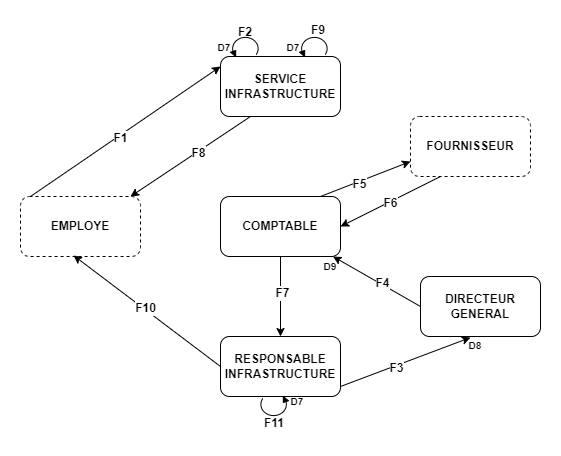

The diagram above was exported from draw.io. Its source (the exported page's mxGraphModel, read from the mxfile embedded in the PNG):
<mxGraphModel dx="864" dy="516" grid="1" gridSize="10" guides="1" tooltips="1" connect="1" arrows="1" fold="1" page="1" pageScale="1" pageWidth="827" pageHeight="1169" math="0" shadow="0">
  <root>
    <mxCell id="0" />
    <mxCell id="1" parent="0" />
    <mxCell id="Ti3mGvVx99JL0Yj-yRy9-1" value="&lt;b&gt;DIRECTEUR GENERAL&lt;/b&gt;" style="rounded=1;whiteSpace=wrap;html=1;" vertex="1" parent="1">
      <mxGeometry x="520" y="300" width="120" height="60" as="geometry" />
    </mxCell>
    <mxCell id="Ti3mGvVx99JL0Yj-yRy9-2" value="&lt;b&gt;FOURNISSEUR&lt;/b&gt;" style="rounded=1;whiteSpace=wrap;html=1;dashed=1;" vertex="1" parent="1">
      <mxGeometry x="510" y="140" width="120" height="60" as="geometry" />
    </mxCell>
    <mxCell id="Ti3mGvVx99JL0Yj-yRy9-3" value="&lt;b&gt;EMPLOYE&lt;/b&gt;" style="rounded=1;whiteSpace=wrap;html=1;dashed=1;" vertex="1" parent="1">
      <mxGeometry x="120" y="220" width="120" height="60" as="geometry" />
    </mxCell>
    <mxCell id="Ti3mGvVx99JL0Yj-yRy9-5" value="&lt;b&gt;COMPTABLE&lt;/b&gt;" style="rounded=1;whiteSpace=wrap;html=1;" vertex="1" parent="1">
      <mxGeometry x="320" y="220" width="120" height="60" as="geometry" />
    </mxCell>
    <mxCell id="Ti3mGvVx99JL0Yj-yRy9-6" value="&lt;b&gt;SERVICE INFRASTRUCTURE&lt;/b&gt;" style="rounded=1;whiteSpace=wrap;html=1;" vertex="1" parent="1">
      <mxGeometry x="320" y="80" width="120" height="60" as="geometry" />
    </mxCell>
    <mxCell id="Ti3mGvVx99JL0Yj-yRy9-7" value="&lt;b&gt;RESPONSABLE INFRASTRUCTURE&lt;/b&gt;" style="rounded=1;whiteSpace=wrap;html=1;" vertex="1" parent="1">
      <mxGeometry x="320" y="360" width="120" height="60" as="geometry" />
    </mxCell>
    <mxCell id="Ti3mGvVx99JL0Yj-yRy9-10" value="" style="endArrow=classic;html=1;rounded=0;" edge="1" parent="1">
      <mxGeometry width="50" height="50" relative="1" as="geometry">
        <mxPoint x="130" y="220" as="sourcePoint" />
        <mxPoint x="320" y="90" as="targetPoint" />
      </mxGeometry>
    </mxCell>
    <mxCell id="Ti3mGvVx99JL0Yj-yRy9-21" value="&lt;font style=&quot;font-size: 12px;&quot;&gt;&lt;b&gt;F1&lt;/b&gt;&lt;/font&gt;" style="edgeLabel;html=1;align=center;verticalAlign=middle;resizable=0;points=[];" vertex="1" connectable="0" parent="Ti3mGvVx99JL0Yj-yRy9-10">
      <mxGeometry x="-0.0725" y="-2" relative="1" as="geometry">
        <mxPoint as="offset" />
      </mxGeometry>
    </mxCell>
    <mxCell id="Ti3mGvVx99JL0Yj-yRy9-11" value="" style="verticalLabelPosition=bottom;shadow=0;dashed=0;align=center;html=1;verticalAlign=top;shape=mxgraph.electrical.rot_mech.verticalLabelPosition=bottom;shadow=0;dashed=0;align=center;fillColor=strokeColor;html=1;verticalAlign=top;strokeWidth=1;shape=mxgraph.electrical.rot_mech.rotation;rotation=-180;" vertex="1" parent="1">
      <mxGeometry x="330" y="60" width="29" height="20" as="geometry" />
    </mxCell>
    <mxCell id="Ti3mGvVx99JL0Yj-yRy9-12" value="" style="endArrow=classic;html=1;rounded=0;entryX=0.417;entryY=1.017;entryDx=0;entryDy=0;entryPerimeter=0;" edge="1" parent="1" target="Ti3mGvVx99JL0Yj-yRy9-1">
      <mxGeometry width="50" height="50" relative="1" as="geometry">
        <mxPoint x="440" y="410" as="sourcePoint" />
        <mxPoint x="490" y="360" as="targetPoint" />
      </mxGeometry>
    </mxCell>
    <mxCell id="Ti3mGvVx99JL0Yj-yRy9-25" value="&lt;b&gt;&lt;font style=&quot;font-size: 12px;&quot;&gt;F3&lt;/font&gt;&lt;/b&gt;" style="edgeLabel;html=1;align=center;verticalAlign=middle;resizable=0;points=[];" vertex="1" connectable="0" parent="Ti3mGvVx99JL0Yj-yRy9-12">
      <mxGeometry x="-0.1493" y="-2" relative="1" as="geometry">
        <mxPoint as="offset" />
      </mxGeometry>
    </mxCell>
    <mxCell id="Ti3mGvVx99JL0Yj-yRy9-13" value="" style="endArrow=classic;html=1;rounded=0;exitX=0;exitY=0.5;exitDx=0;exitDy=0;" edge="1" parent="1" source="Ti3mGvVx99JL0Yj-yRy9-1" target="Ti3mGvVx99JL0Yj-yRy9-5">
      <mxGeometry width="50" height="50" relative="1" as="geometry">
        <mxPoint x="520" y="290" as="sourcePoint" />
        <mxPoint x="570" y="240" as="targetPoint" />
      </mxGeometry>
    </mxCell>
    <mxCell id="Ti3mGvVx99JL0Yj-yRy9-27" value="&lt;b&gt;&lt;font style=&quot;font-size: 12px;&quot;&gt;F4&lt;/font&gt;&lt;/b&gt;" style="edgeLabel;html=1;align=center;verticalAlign=middle;resizable=0;points=[];" vertex="1" connectable="0" parent="Ti3mGvVx99JL0Yj-yRy9-13">
      <mxGeometry x="-0.1015" y="-1" relative="1" as="geometry">
        <mxPoint as="offset" />
      </mxGeometry>
    </mxCell>
    <mxCell id="Ti3mGvVx99JL0Yj-yRy9-14" value="" style="endArrow=classic;html=1;rounded=0;entryX=0;entryY=0.75;entryDx=0;entryDy=0;" edge="1" parent="1" target="Ti3mGvVx99JL0Yj-yRy9-2">
      <mxGeometry width="50" height="50" relative="1" as="geometry">
        <mxPoint x="420" y="220" as="sourcePoint" />
        <mxPoint x="470" y="170" as="targetPoint" />
      </mxGeometry>
    </mxCell>
    <mxCell id="Ti3mGvVx99JL0Yj-yRy9-29" value="&lt;b&gt;&lt;font style=&quot;font-size: 12px;&quot;&gt;F5&lt;/font&gt;&lt;/b&gt;" style="edgeLabel;html=1;align=center;verticalAlign=middle;resizable=0;points=[];" vertex="1" connectable="0" parent="Ti3mGvVx99JL0Yj-yRy9-14">
      <mxGeometry x="-0.1496" y="-2" relative="1" as="geometry">
        <mxPoint as="offset" />
      </mxGeometry>
    </mxCell>
    <mxCell id="Ti3mGvVx99JL0Yj-yRy9-15" value="" style="endArrow=classic;html=1;rounded=0;exitX=0.25;exitY=1;exitDx=0;exitDy=0;" edge="1" parent="1" source="Ti3mGvVx99JL0Yj-yRy9-2">
      <mxGeometry width="50" height="50" relative="1" as="geometry">
        <mxPoint x="520" y="220" as="sourcePoint" />
        <mxPoint x="440" y="250" as="targetPoint" />
      </mxGeometry>
    </mxCell>
    <mxCell id="Ti3mGvVx99JL0Yj-yRy9-30" value="&lt;font style=&quot;font-size: 12px;&quot;&gt;&lt;b&gt;F6&lt;/b&gt;&lt;/font&gt;" style="edgeLabel;html=1;align=center;verticalAlign=middle;resizable=0;points=[];" vertex="1" connectable="0" parent="Ti3mGvVx99JL0Yj-yRy9-15">
      <mxGeometry x="0.024" relative="1" as="geometry">
        <mxPoint y="1" as="offset" />
      </mxGeometry>
    </mxCell>
    <mxCell id="Ti3mGvVx99JL0Yj-yRy9-16" value="" style="endArrow=classic;html=1;rounded=0;exitX=0.5;exitY=1;exitDx=0;exitDy=0;entryX=0.5;entryY=0;entryDx=0;entryDy=0;" edge="1" parent="1" source="Ti3mGvVx99JL0Yj-yRy9-5" target="Ti3mGvVx99JL0Yj-yRy9-7">
      <mxGeometry width="50" height="50" relative="1" as="geometry">
        <mxPoint x="220" y="380" as="sourcePoint" />
        <mxPoint x="270" y="330" as="targetPoint" />
      </mxGeometry>
    </mxCell>
    <mxCell id="Ti3mGvVx99JL0Yj-yRy9-31" value="&lt;b&gt;&lt;font style=&quot;font-size: 12px;&quot;&gt;F7&lt;/font&gt;&lt;/b&gt;" style="edgeLabel;html=1;align=center;verticalAlign=middle;resizable=0;points=[];" vertex="1" connectable="0" parent="Ti3mGvVx99JL0Yj-yRy9-16">
      <mxGeometry x="-0.1" y="1" relative="1" as="geometry">
        <mxPoint as="offset" />
      </mxGeometry>
    </mxCell>
    <mxCell id="Ti3mGvVx99JL0Yj-yRy9-17" value="" style="endArrow=classic;html=1;rounded=0;exitX=0.25;exitY=1;exitDx=0;exitDy=0;" edge="1" parent="1" source="Ti3mGvVx99JL0Yj-yRy9-6">
      <mxGeometry width="50" height="50" relative="1" as="geometry">
        <mxPoint x="240" y="210" as="sourcePoint" />
        <mxPoint x="230" y="220" as="targetPoint" />
      </mxGeometry>
    </mxCell>
    <mxCell id="Ti3mGvVx99JL0Yj-yRy9-32" value="&lt;font style=&quot;font-size: 12px;&quot;&gt;&lt;b&gt;F8&lt;/b&gt;&lt;/font&gt;" style="edgeLabel;html=1;align=center;verticalAlign=middle;resizable=0;points=[];" vertex="1" connectable="0" parent="Ti3mGvVx99JL0Yj-yRy9-17">
      <mxGeometry x="-0.1038" y="1" relative="1" as="geometry">
        <mxPoint x="1" as="offset" />
      </mxGeometry>
    </mxCell>
    <mxCell id="Ti3mGvVx99JL0Yj-yRy9-18" value="" style="verticalLabelPosition=bottom;shadow=0;dashed=0;align=center;html=1;verticalAlign=top;shape=mxgraph.electrical.rot_mech.verticalLabelPosition=bottom;shadow=0;dashed=0;align=center;fillColor=strokeColor;html=1;verticalAlign=top;strokeWidth=1;shape=mxgraph.electrical.rot_mech.rotation;rotation=-180;" vertex="1" parent="1">
      <mxGeometry x="399" y="60" width="29" height="20" as="geometry" />
    </mxCell>
    <mxCell id="Ti3mGvVx99JL0Yj-yRy9-19" value="" style="endArrow=classic;html=1;rounded=0;exitX=0;exitY=0.5;exitDx=0;exitDy=0;entryX=0.442;entryY=0.983;entryDx=0;entryDy=0;entryPerimeter=0;" edge="1" parent="1" source="Ti3mGvVx99JL0Yj-yRy9-7" target="Ti3mGvVx99JL0Yj-yRy9-3">
      <mxGeometry width="50" height="50" relative="1" as="geometry">
        <mxPoint x="160" y="380" as="sourcePoint" />
        <mxPoint x="210" y="330" as="targetPoint" />
      </mxGeometry>
    </mxCell>
    <mxCell id="Ti3mGvVx99JL0Yj-yRy9-36" value="&lt;font style=&quot;font-size: 12px;&quot;&gt;&lt;b&gt;F10&lt;/b&gt;&lt;/font&gt;" style="edgeLabel;html=1;align=center;verticalAlign=middle;resizable=0;points=[];" vertex="1" connectable="0" parent="Ti3mGvVx99JL0Yj-yRy9-19">
      <mxGeometry x="0.0447" y="-1" relative="1" as="geometry">
        <mxPoint as="offset" />
      </mxGeometry>
    </mxCell>
    <mxCell id="Ti3mGvVx99JL0Yj-yRy9-20" value="" style="verticalLabelPosition=bottom;shadow=0;dashed=0;align=center;html=1;verticalAlign=top;shape=mxgraph.electrical.rot_mech.verticalLabelPosition=bottom;shadow=0;dashed=0;align=center;fillColor=strokeColor;html=1;verticalAlign=top;strokeWidth=1;shape=mxgraph.electrical.rot_mech.rotation;rotation=0;" vertex="1" parent="1">
      <mxGeometry x="359" y="420" width="29" height="20" as="geometry" />
    </mxCell>
    <mxCell id="Ti3mGvVx99JL0Yj-yRy9-22" value="&lt;b&gt;F2&lt;/b&gt;" style="text;html=1;strokeColor=none;fillColor=none;align=center;verticalAlign=middle;whiteSpace=wrap;rounded=0;" vertex="1" parent="1">
      <mxGeometry x="334.5" y="46" width="20" height="20" as="geometry" />
    </mxCell>
    <mxCell id="Ti3mGvVx99JL0Yj-yRy9-24" value="&lt;font style=&quot;font-size: 10px;&quot;&gt;&lt;b&gt;D7&lt;/b&gt;&lt;/font&gt;" style="text;html=1;strokeColor=none;fillColor=none;align=center;verticalAlign=middle;whiteSpace=wrap;rounded=0;" vertex="1" parent="1">
      <mxGeometry x="313.5" y="63.5" width="20" height="15" as="geometry" />
    </mxCell>
    <mxCell id="Ti3mGvVx99JL0Yj-yRy9-26" value="&lt;font style=&quot;font-size: 10px;&quot;&gt;&lt;b&gt;D8&lt;/b&gt;&lt;/font&gt;" style="text;html=1;strokeColor=none;fillColor=none;align=center;verticalAlign=middle;whiteSpace=wrap;rounded=0;" vertex="1" parent="1">
      <mxGeometry x="565" y="359" width="20" height="20" as="geometry" />
    </mxCell>
    <mxCell id="Ti3mGvVx99JL0Yj-yRy9-28" value="&lt;font style=&quot;font-size: 10px;&quot;&gt;&lt;b&gt;D9&lt;/b&gt;&lt;/font&gt;" style="text;html=1;strokeColor=none;fillColor=none;align=center;verticalAlign=middle;whiteSpace=wrap;rounded=0;" vertex="1" parent="1">
      <mxGeometry x="420" y="280" width="20" height="20" as="geometry" />
    </mxCell>
    <mxCell id="Ti3mGvVx99JL0Yj-yRy9-33" value="&lt;b&gt;F9&lt;/b&gt;" style="text;html=1;strokeColor=none;fillColor=none;align=center;verticalAlign=middle;whiteSpace=wrap;rounded=0;" vertex="1" parent="1">
      <mxGeometry x="408" y="43.5" width="20" height="20" as="geometry" />
    </mxCell>
    <mxCell id="Ti3mGvVx99JL0Yj-yRy9-34" value="&lt;font style=&quot;font-size: 10px;&quot;&gt;&lt;b&gt;D7&lt;br&gt;&lt;/b&gt;&lt;/font&gt;" style="text;html=1;strokeColor=none;fillColor=none;align=center;verticalAlign=middle;whiteSpace=wrap;rounded=0;" vertex="1" parent="1">
      <mxGeometry x="378" y="61" width="30" height="20" as="geometry" />
    </mxCell>
    <mxCell id="Ti3mGvVx99JL0Yj-yRy9-37" value="&lt;b&gt;F11&lt;/b&gt;" style="text;html=1;strokeColor=none;fillColor=none;align=center;verticalAlign=middle;whiteSpace=wrap;rounded=0;" vertex="1" parent="1">
      <mxGeometry x="363.5" y="435" width="20" height="24" as="geometry" />
    </mxCell>
    <mxCell id="Ti3mGvVx99JL0Yj-yRy9-38" value="&lt;font style=&quot;font-size: 10px;&quot;&gt;&lt;b&gt;D7&lt;/b&gt;&lt;/font&gt;" style="text;html=1;strokeColor=none;fillColor=none;align=center;verticalAlign=middle;whiteSpace=wrap;rounded=0;" vertex="1" parent="1">
      <mxGeometry x="387" y="415" width="20" height="20" as="geometry" />
    </mxCell>
  </root>
</mxGraphModel>